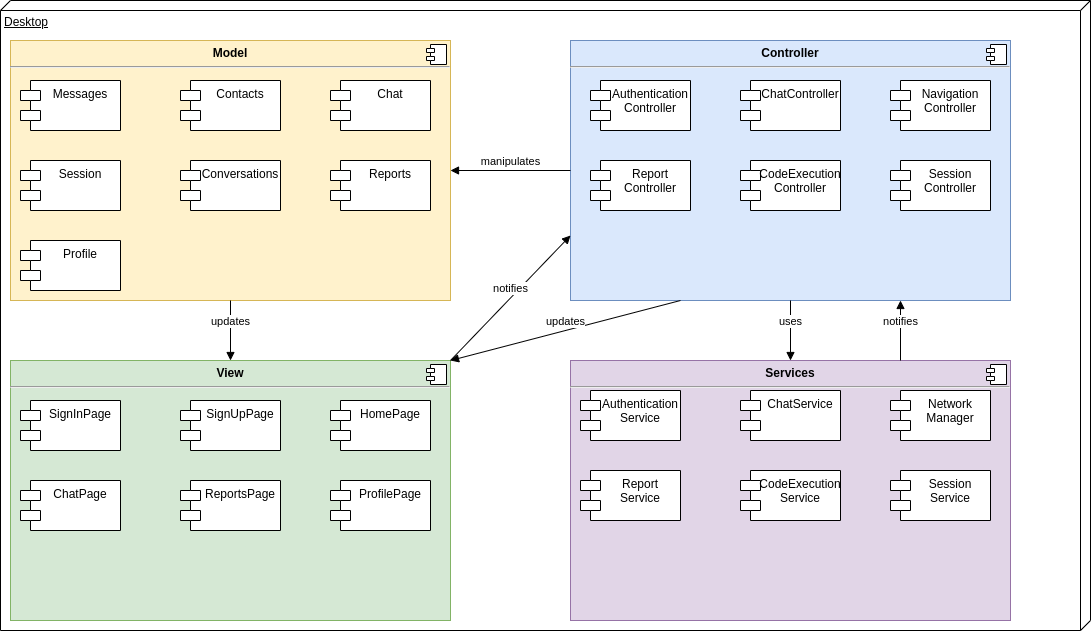

The diagram above was exported from draw.io. Its source (the exported page's mxGraphModel, read from the mxfile embedded in the PNG):
<mxGraphModel dx="1422" dy="749" grid="1" gridSize="10" guides="1" tooltips="1" connect="1" arrows="1" fold="1" page="1" pageScale="1" pageWidth="850" pageHeight="1100" math="0" shadow="0">
  <root>
    <mxCell id="0" />
    <mxCell id="1" parent="0" />
    <mxCell id="Y3jF2CKhHDgHMXnuGxpj-1" value="Desktop" style="verticalAlign=top;align=left;spacingTop=8;spacingLeft=2;spacingRight=12;shape=cube;size=10;direction=south;fontStyle=4;html=1;" vertex="1" parent="1">
      <mxGeometry x="10" y="30" width="1090" height="630" as="geometry" />
    </mxCell>
    <mxCell id="Y3jF2CKhHDgHMXnuGxpj-2" value="&lt;p style=&quot;margin: 0px ; margin-top: 6px ; text-align: center&quot;&gt;&lt;b&gt;Model&lt;/b&gt;&lt;/p&gt;&lt;hr&gt;&lt;p style=&quot;margin: 0px ; margin-left: 8px&quot;&gt;&lt;br&gt;&lt;/p&gt;" style="align=left;overflow=fill;html=1;dropTarget=0;fillColor=#fff2cc;strokeColor=#d6b656;" vertex="1" parent="1">
      <mxGeometry x="20" y="70" width="440" height="260" as="geometry" />
    </mxCell>
    <mxCell id="Y3jF2CKhHDgHMXnuGxpj-3" value="" style="shape=component;jettyWidth=8;jettyHeight=4;" vertex="1" parent="Y3jF2CKhHDgHMXnuGxpj-2">
      <mxGeometry x="1" width="20" height="20" relative="1" as="geometry">
        <mxPoint x="-24" y="4" as="offset" />
      </mxGeometry>
    </mxCell>
    <mxCell id="Y3jF2CKhHDgHMXnuGxpj-4" value="&lt;p style=&quot;margin: 0px ; margin-top: 6px ; text-align: center&quot;&gt;&lt;b&gt;Controller&lt;/b&gt;&lt;/p&gt;&lt;hr&gt;&lt;p style=&quot;margin: 0px ; margin-left: 8px&quot;&gt;&lt;br&gt;&lt;/p&gt;" style="align=left;overflow=fill;html=1;dropTarget=0;fillColor=#dae8fc;strokeColor=#6c8ebf;" vertex="1" parent="1">
      <mxGeometry x="580" y="70" width="440" height="260" as="geometry" />
    </mxCell>
    <mxCell id="Y3jF2CKhHDgHMXnuGxpj-5" value="" style="shape=component;jettyWidth=8;jettyHeight=4;" vertex="1" parent="Y3jF2CKhHDgHMXnuGxpj-4">
      <mxGeometry x="1" width="20" height="20" relative="1" as="geometry">
        <mxPoint x="-24" y="4" as="offset" />
      </mxGeometry>
    </mxCell>
    <mxCell id="Y3jF2CKhHDgHMXnuGxpj-6" value="&lt;p style=&quot;margin: 0px ; margin-top: 6px ; text-align: center&quot;&gt;&lt;b&gt;View&lt;/b&gt;&lt;/p&gt;&lt;hr&gt;&lt;p style=&quot;margin: 0px ; margin-left: 8px&quot;&gt;&lt;br&gt;&lt;/p&gt;" style="align=left;overflow=fill;html=1;dropTarget=0;fillColor=#d5e8d4;strokeColor=#82b366;" vertex="1" parent="1">
      <mxGeometry x="20" y="390" width="440" height="260" as="geometry" />
    </mxCell>
    <mxCell id="Y3jF2CKhHDgHMXnuGxpj-7" value="" style="shape=component;jettyWidth=8;jettyHeight=4;" vertex="1" parent="Y3jF2CKhHDgHMXnuGxpj-6">
      <mxGeometry x="1" width="20" height="20" relative="1" as="geometry">
        <mxPoint x="-24" y="4" as="offset" />
      </mxGeometry>
    </mxCell>
    <mxCell id="Y3jF2CKhHDgHMXnuGxpj-8" value="&lt;p style=&quot;margin: 0px ; margin-top: 6px ; text-align: center&quot;&gt;&lt;b&gt;Services&lt;/b&gt;&lt;/p&gt;&lt;hr&gt;&lt;p style=&quot;margin: 0px ; margin-left: 8px&quot;&gt;&lt;br&gt;&lt;/p&gt;" style="align=left;overflow=fill;html=1;dropTarget=0;fillColor=#e1d5e7;strokeColor=#9673a6;" vertex="1" parent="1">
      <mxGeometry x="580" y="390" width="440" height="260" as="geometry" />
    </mxCell>
    <mxCell id="Y3jF2CKhHDgHMXnuGxpj-9" value="" style="shape=component;jettyWidth=8;jettyHeight=4;" vertex="1" parent="Y3jF2CKhHDgHMXnuGxpj-8">
      <mxGeometry x="1" width="20" height="20" relative="1" as="geometry">
        <mxPoint x="-24" y="4" as="offset" />
      </mxGeometry>
    </mxCell>
    <mxCell id="Y3jF2CKhHDgHMXnuGxpj-10" value="Messages" style="shape=module;align=left;spacingLeft=20;align=center;verticalAlign=top;" vertex="1" parent="1">
      <mxGeometry x="30" y="110" width="100" height="50" as="geometry" />
    </mxCell>
    <mxCell id="Y3jF2CKhHDgHMXnuGxpj-11" value="Contacts" style="shape=module;align=left;spacingLeft=20;align=center;verticalAlign=top;" vertex="1" parent="1">
      <mxGeometry x="190" y="110" width="100" height="50" as="geometry" />
    </mxCell>
    <mxCell id="Y3jF2CKhHDgHMXnuGxpj-12" value="Conversations" style="shape=module;align=left;spacingLeft=20;align=center;verticalAlign=top;" vertex="1" parent="1">
      <mxGeometry x="190" y="190" width="100" height="50" as="geometry" />
    </mxCell>
    <mxCell id="Y3jF2CKhHDgHMXnuGxpj-13" value="Session" style="shape=module;align=left;spacingLeft=20;align=center;verticalAlign=top;" vertex="1" parent="1">
      <mxGeometry x="30" y="190" width="100" height="50" as="geometry" />
    </mxCell>
    <mxCell id="Y3jF2CKhHDgHMXnuGxpj-15" value="Chat" style="shape=module;align=left;spacingLeft=20;align=center;verticalAlign=top;" vertex="1" parent="1">
      <mxGeometry x="340" y="110" width="100" height="50" as="geometry" />
    </mxCell>
    <mxCell id="Y3jF2CKhHDgHMXnuGxpj-16" value="updates" style="html=1;verticalAlign=bottom;endArrow=block;rounded=0;exitX=0.5;exitY=1;exitDx=0;exitDy=0;" edge="1" parent="1" source="Y3jF2CKhHDgHMXnuGxpj-2" target="Y3jF2CKhHDgHMXnuGxpj-6">
      <mxGeometry width="80" relative="1" as="geometry">
        <mxPoint x="380" y="420" as="sourcePoint" />
        <mxPoint x="460" y="420" as="targetPoint" />
      </mxGeometry>
    </mxCell>
    <mxCell id="Y3jF2CKhHDgHMXnuGxpj-17" value="manipulates" style="html=1;verticalAlign=bottom;endArrow=block;rounded=0;exitX=0;exitY=0.5;exitDx=0;exitDy=0;entryX=1;entryY=0.5;entryDx=0;entryDy=0;" edge="1" parent="1" source="Y3jF2CKhHDgHMXnuGxpj-4" target="Y3jF2CKhHDgHMXnuGxpj-2">
      <mxGeometry width="80" relative="1" as="geometry">
        <mxPoint x="380" y="420" as="sourcePoint" />
        <mxPoint x="460" y="160" as="targetPoint" />
      </mxGeometry>
    </mxCell>
    <mxCell id="Y3jF2CKhHDgHMXnuGxpj-18" value="uses" style="html=1;verticalAlign=bottom;endArrow=block;rounded=0;exitX=0.5;exitY=1;exitDx=0;exitDy=0;entryX=0.5;entryY=0;entryDx=0;entryDy=0;" edge="1" parent="1" source="Y3jF2CKhHDgHMXnuGxpj-4" target="Y3jF2CKhHDgHMXnuGxpj-8">
      <mxGeometry width="80" relative="1" as="geometry">
        <mxPoint x="380" y="420" as="sourcePoint" />
        <mxPoint x="460" y="420" as="targetPoint" />
      </mxGeometry>
    </mxCell>
    <mxCell id="Y3jF2CKhHDgHMXnuGxpj-19" value="notifies" style="html=1;verticalAlign=bottom;endArrow=block;rounded=0;entryX=0;entryY=0.75;entryDx=0;entryDy=0;exitX=1;exitY=0;exitDx=0;exitDy=0;" edge="1" parent="1" source="Y3jF2CKhHDgHMXnuGxpj-6" target="Y3jF2CKhHDgHMXnuGxpj-4">
      <mxGeometry width="80" relative="1" as="geometry">
        <mxPoint x="380" y="420" as="sourcePoint" />
        <mxPoint x="460" y="420" as="targetPoint" />
      </mxGeometry>
    </mxCell>
    <mxCell id="Y3jF2CKhHDgHMXnuGxpj-20" value="Network&#10;Manager" style="shape=module;align=left;spacingLeft=20;align=center;verticalAlign=top;" vertex="1" parent="1">
      <mxGeometry x="900" y="420" width="100" height="50" as="geometry" />
    </mxCell>
    <mxCell id="Y3jF2CKhHDgHMXnuGxpj-21" value="SignInPage" style="shape=module;align=left;spacingLeft=20;align=center;verticalAlign=top;" vertex="1" parent="1">
      <mxGeometry x="30" y="430" width="100" height="50" as="geometry" />
    </mxCell>
    <mxCell id="Y3jF2CKhHDgHMXnuGxpj-22" value="SignUpPage" style="shape=module;align=left;spacingLeft=20;align=center;verticalAlign=top;" vertex="1" parent="1">
      <mxGeometry x="190" y="430" width="100" height="50" as="geometry" />
    </mxCell>
    <mxCell id="Y3jF2CKhHDgHMXnuGxpj-23" value="HomePage" style="shape=module;align=left;spacingLeft=20;align=center;verticalAlign=top;" vertex="1" parent="1">
      <mxGeometry x="340" y="430" width="100" height="50" as="geometry" />
    </mxCell>
    <mxCell id="Y3jF2CKhHDgHMXnuGxpj-24" value="ChatPage" style="shape=module;align=left;spacingLeft=20;align=center;verticalAlign=top;" vertex="1" parent="1">
      <mxGeometry x="30" y="510" width="100" height="50" as="geometry" />
    </mxCell>
    <mxCell id="Y3jF2CKhHDgHMXnuGxpj-25" value="ReportsPage" style="shape=module;align=left;spacingLeft=20;align=center;verticalAlign=top;" vertex="1" parent="1">
      <mxGeometry x="190" y="510" width="100" height="50" as="geometry" />
    </mxCell>
    <mxCell id="Y3jF2CKhHDgHMXnuGxpj-26" value="Reports" style="shape=module;align=left;spacingLeft=20;align=center;verticalAlign=top;" vertex="1" parent="1">
      <mxGeometry x="340" y="190" width="100" height="50" as="geometry" />
    </mxCell>
    <mxCell id="Y3jF2CKhHDgHMXnuGxpj-28" value="Profile" style="shape=module;align=left;spacingLeft=20;align=center;verticalAlign=top;" vertex="1" parent="1">
      <mxGeometry x="30" y="270" width="100" height="50" as="geometry" />
    </mxCell>
    <mxCell id="Y3jF2CKhHDgHMXnuGxpj-29" value="ProfilePage" style="shape=module;align=left;spacingLeft=20;align=center;verticalAlign=top;" vertex="1" parent="1">
      <mxGeometry x="340" y="510" width="100" height="50" as="geometry" />
    </mxCell>
    <mxCell id="Y3jF2CKhHDgHMXnuGxpj-30" value="Authentication&#10;Service" style="shape=module;align=left;spacingLeft=20;align=center;verticalAlign=top;" vertex="1" parent="1">
      <mxGeometry x="590" y="420" width="100" height="50" as="geometry" />
    </mxCell>
    <mxCell id="Y3jF2CKhHDgHMXnuGxpj-31" value="ChatService" style="shape=module;align=left;spacingLeft=20;align=center;verticalAlign=top;" vertex="1" parent="1">
      <mxGeometry x="750" y="420" width="100" height="50" as="geometry" />
    </mxCell>
    <mxCell id="Y3jF2CKhHDgHMXnuGxpj-34" value="notifies" style="html=1;verticalAlign=bottom;endArrow=block;rounded=0;entryX=0.75;entryY=1;entryDx=0;entryDy=0;exitX=0.75;exitY=0;exitDx=0;exitDy=0;" edge="1" parent="1" source="Y3jF2CKhHDgHMXnuGxpj-8" target="Y3jF2CKhHDgHMXnuGxpj-4">
      <mxGeometry width="80" relative="1" as="geometry">
        <mxPoint x="380" y="420" as="sourcePoint" />
        <mxPoint x="460" y="420" as="targetPoint" />
      </mxGeometry>
    </mxCell>
    <mxCell id="Y3jF2CKhHDgHMXnuGxpj-35" value="Authentication&#10;Controller" style="shape=module;align=left;spacingLeft=20;align=center;verticalAlign=top;" vertex="1" parent="1">
      <mxGeometry x="600" y="110" width="100" height="50" as="geometry" />
    </mxCell>
    <mxCell id="Y3jF2CKhHDgHMXnuGxpj-36" value="ChatController" style="shape=module;align=left;spacingLeft=20;align=center;verticalAlign=top;" vertex="1" parent="1">
      <mxGeometry x="750" y="110" width="100" height="50" as="geometry" />
    </mxCell>
    <mxCell id="Y3jF2CKhHDgHMXnuGxpj-37" value="Navigation&#10;Controller" style="shape=module;align=left;spacingLeft=20;align=center;verticalAlign=top;" vertex="1" parent="1">
      <mxGeometry x="900" y="110" width="100" height="50" as="geometry" />
    </mxCell>
    <mxCell id="Y3jF2CKhHDgHMXnuGxpj-38" value="updates" style="html=1;verticalAlign=bottom;endArrow=block;rounded=0;exitX=0.25;exitY=1;exitDx=0;exitDy=0;entryX=1;entryY=0;entryDx=0;entryDy=0;" edge="1" parent="1" source="Y3jF2CKhHDgHMXnuGxpj-4" target="Y3jF2CKhHDgHMXnuGxpj-6">
      <mxGeometry width="80" relative="1" as="geometry">
        <mxPoint x="380" y="420" as="sourcePoint" />
        <mxPoint x="460" y="420" as="targetPoint" />
      </mxGeometry>
    </mxCell>
    <mxCell id="Y3jF2CKhHDgHMXnuGxpj-39" value="Report&#10;Service" style="shape=module;align=left;spacingLeft=20;align=center;verticalAlign=top;" vertex="1" parent="1">
      <mxGeometry x="590" y="500" width="100" height="50" as="geometry" />
    </mxCell>
    <mxCell id="Y3jF2CKhHDgHMXnuGxpj-40" value="CodeExecution&#10;Service" style="shape=module;align=left;spacingLeft=20;align=center;verticalAlign=top;" vertex="1" parent="1">
      <mxGeometry x="750" y="500" width="100" height="50" as="geometry" />
    </mxCell>
    <mxCell id="Y3jF2CKhHDgHMXnuGxpj-41" value="Report&#10;Controller" style="shape=module;align=left;spacingLeft=20;align=center;verticalAlign=top;" vertex="1" parent="1">
      <mxGeometry x="600" y="190" width="100" height="50" as="geometry" />
    </mxCell>
    <mxCell id="Y3jF2CKhHDgHMXnuGxpj-42" value="CodeExecution&#10;Controller" style="shape=module;align=left;spacingLeft=20;align=center;verticalAlign=top;" vertex="1" parent="1">
      <mxGeometry x="750" y="190" width="100" height="50" as="geometry" />
    </mxCell>
    <mxCell id="Y3jF2CKhHDgHMXnuGxpj-43" value="Session&#10;Controller" style="shape=module;align=left;spacingLeft=20;align=center;verticalAlign=top;" vertex="1" parent="1">
      <mxGeometry x="900" y="190" width="100" height="50" as="geometry" />
    </mxCell>
    <mxCell id="Y3jF2CKhHDgHMXnuGxpj-44" value="Session&#10;Service" style="shape=module;align=left;spacingLeft=20;align=center;verticalAlign=top;" vertex="1" parent="1">
      <mxGeometry x="900" y="500" width="100" height="50" as="geometry" />
    </mxCell>
  </root>
</mxGraphModel>